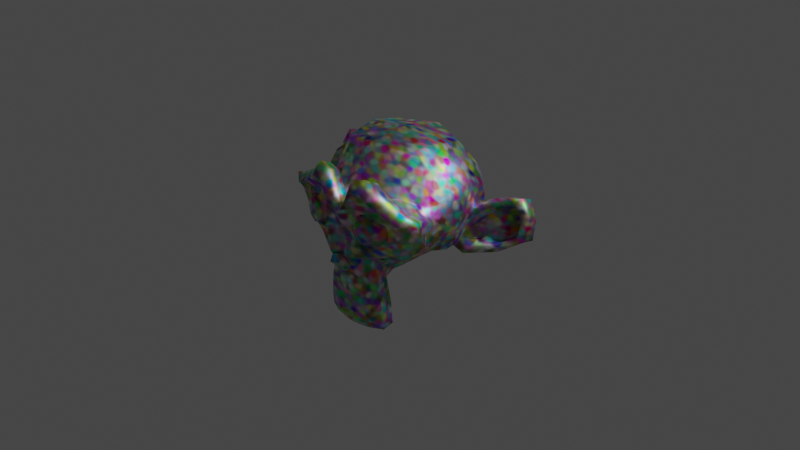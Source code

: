 # Source: pruebas.blend  (saved by Blender 3.6.13; exported with 4.5.12 LTS)
import bpy
from mathutils import Matrix  # noqa: F401  (used for matrix-valued properties, if any)

bpy.ops.wm.read_factory_settings(use_empty=True)
scene = bpy.context.scene
scene.name = 'Scene'

# ---- collections
col_collection = bpy.data.collections.new('Collection'); scene.collection.children.link(col_collection)

# ---- materials (node trees are filled in below, after node groups)
mat_material_001 = bpy.data.materials.new('Material.001')
mat_material_001.use_transparent_shadow = False

# ---- material node trees
mat_material_001.use_nodes = True; mat_material_001.node_tree.nodes.clear()
_N = mat_material_001.node_tree.nodes; _L = mat_material_001.node_tree.links
n0 = _N.new('ShaderNodeBsdfPrincipled'); n0.name = 'Principled BSDF'; n0.location = (10, 300)
n0.distribution = 'GGX'
n0.subsurface_method = 'RANDOM_WALK_SKIN'
n0.inputs[1].default_value = 1.0
n0.inputs[2].default_value = 0.5393
n0.inputs[3].default_value = 1.45
n0.inputs[27].default_value = (0.0, 0.0, 0.0, 1.0)
n0.inputs[28].default_value = 1.0
n1 = _N.new('ShaderNodeOutputMaterial'); n1.name = 'Material Output'; n1.location = (300, 300)
n2 = _N.new('ShaderNodeTexVoronoi'); n2.name = 'Voronoi Texture'; n2.location = (-292, 309)
n2.feature = 'SMOOTH_F1'
n2.inputs[2].default_value = 33.3
_L.new(n0.outputs[0], n1.inputs[0])
_L.new(n2.outputs[1], n0.inputs[0])
n1.is_active_output = True

# ---- world
world_world = bpy.data.worlds.new('World'); scene.world = world_world
world_world.use_nodes = True; world_world.node_tree.nodes.clear()
_N = world_world.node_tree.nodes; _L = world_world.node_tree.links
n0 = _N.new('ShaderNodeOutputWorld'); n0.name = 'World Output'; n0.location = (300, 300)
n1 = _N.new('ShaderNodeBackground'); n1.name = 'Background'; n1.location = (10, 300)
n1.inputs[0].default_value = (0.05088, 0.05088, 0.05088, 1.0)
_L.new(n1.outputs[0], n0.inputs[0])
n0.is_active_output = True
world_world.color = (0.05088, 0.05088, 0.05088)
world_world.use_sun_shadow = False
world_world.sun_shadow_jitter_overblur = 0.0

# ---- cameras
cam_camera = bpy.data.cameras.new('Camera')
cam_camera.clip_end = 100.0
cam_camera.ortho_scale = 7.314

# ---- lights
light_light = bpy.data.lights.new('Light', 'POINT')
light_light.transmission_factor = 0.0
light_light.energy = 1000.0
light_light.shadow_soft_size = 0.1
light_light.shadow_maximum_resolution = 0.006
light_light.use_absolute_resolution = True

# ---- meshes
me_suzanne = bpy.data.meshes.new('Suzanne')
me_suzanne.from_pydata([(0.4375, -0.7656, 0.1641), (-0.4375, -0.7656, 0.1641), (0.5, -0.6875, 0.09375), (-0.5, -0.6875, 0.09375), (0.5469, -0.5781, 0.05469), (-0.5469, -0.5781, 0.05469), (0.3516, -0.6172, -0.02344), (-0.3516, -0.6172, -0.02344), (0.3516, -0.7188, 0.03125), (-0.3516, -0.7188, 0.03125), (0.3516, -0.7812, 0.1328), (-0.3516, -0.7812, 0.1328), (0.2734, -0.7969, 0.1641), (-0.2734, -0.7969, 0.1641), (0.2031, -0.7422, 0.09375), (-0.2031, -0.7422, 0.09375), (0.1562, -0.6484, 0.05469), (-0.1562, -0.6484, 0.05469), (0.07812, -0.6562, 0.2422), (-0.07812, -0.6562, 0.2422), (0.1406, -0.7422, 0.2422), (-0.1406, -0.7422, 0.2422), (0.2422, -0.7969, 0.2422), (-0.2422, -0.7969, 0.2422), (0.2734, -0.7969, 0.3281), (-0.2734, -0.7969, 0.3281), (0.2031, -0.7422, 0.3906), (-0.2031, -0.7422, 0.3906), (0.1562, -0.6484, 0.4375), (-0.1562, -0.6484, 0.4375), (0.3516, -0.6172, 0.5156), (-0.3516, -0.6172, 0.5156), (0.3516, -0.7188, 0.4531), (-0.3516, -0.7188, 0.4531), (0.3516, -0.7812, 0.3594), (-0.3516, -0.7812, 0.3594), (0.4375, -0.7656, 0.3281), (-0.4375, -0.7656, 0.3281), (0.5, -0.6875, 0.3906), (-0.5, -0.6875, 0.3906), (0.5469, -0.5781, 0.4375), (-0.5469, -0.5781, 0.4375), (0.625, -0.5625, 0.2422), (-0.625, -0.5625, 0.2422), (0.5625, -0.6719, 0.2422), (-0.5625, -0.6719, 0.2422), (0.4688, -0.7578, 0.2422), (-0.4688, -0.7578, 0.2422), (0.4766, -0.7734, 0.2422), (-0.4766, -0.7734, 0.2422), (0.4453, -0.7812, 0.3359), (-0.4453, -0.7812, 0.3359), (0.3516, -0.8047, 0.375), (-0.3516, -0.8047, 0.375), (0.2656, -0.8203, 0.3359), (-0.2656, -0.8203, 0.3359), (0.2266, -0.8203, 0.2422), (-0.2266, -0.8203, 0.2422), (0.2656, -0.8203, 0.1562), (-0.2656, -0.8203, 0.1562), (0.3516, -0.8281, 0.2422), (-0.3516, -0.8281, 0.2422), (0.3516, -0.8047, 0.1172), (-0.3516, -0.8047, 0.1172), (0.4453, -0.7812, 0.1562), (-0.4453, -0.7812, 0.1562), (0.0, -0.7422, 0.4297), (0.0, -0.8203, 0.3516), (0.0, -0.7344, -0.6797), (0.0, -0.7812, -0.3203), (0.0, -0.7969, -0.1875), (0.0, -0.7188, -0.7734), (0.0, -0.6016, 0.4062), (0.0, -0.5703, 0.5703), (0.0, 0.5469, 0.8984), (0.0, 0.8516, 0.5625), (0.0, 0.8281, 0.07031), (0.0, 0.3516, -0.3828), (0.2031, -0.5625, -0.1875), (-0.2031, -0.5625, -0.1875), (0.3125, -0.5703, -0.4375), (-0.3125, -0.5703, -0.4375), (0.3516, -0.5703, -0.6953), (-0.3516, -0.5703, -0.6953), (0.3672, -0.5312, -0.8906), (-0.3672, -0.5312, -0.8906), (0.3281, -0.5234, -0.9453), (-0.3281, -0.5234, -0.9453), (0.1797, -0.5547, -0.9688), (-0.1797, -0.5547, -0.9688), (0.0, -0.5781, -0.9844), (0.4375, -0.5312, -0.1406), (-0.4375, -0.5312, -0.1406), (0.6328, -0.5391, -0.03906), (-0.6328, -0.5391, -0.03906), (0.8281, -0.4453, 0.1484), (-0.8281, -0.4453, 0.1484), (0.8594, -0.5938, 0.4297), (-0.8594, -0.5938, 0.4297), (0.7109, -0.625, 0.4844), (-0.7109, -0.625, 0.4844), (0.4922, -0.6875, 0.6016), (-0.4922, -0.6875, 0.6016), (0.3203, -0.7344, 0.7578), (-0.3203, -0.7344, 0.7578), (0.1562, -0.7578, 0.7188), (-0.1562, -0.7578, 0.7188), (0.0625, -0.75, 0.4922), (-0.0625, -0.75, 0.4922), (0.1641, -0.7734, 0.4141), (-0.1641, -0.7734, 0.4141), (0.125, -0.7656, 0.3047), (-0.125, -0.7656, 0.3047), (0.2031, -0.7422, 0.09375), (-0.2031, -0.7422, 0.09375), (0.375, -0.7031, 0.01562), (-0.375, -0.7031, 0.01562), (0.4922, -0.6719, 0.0625), (-0.4922, -0.6719, 0.0625), (0.625, -0.6484, 0.1875), (-0.625, -0.6484, 0.1875), (0.6406, -0.6484, 0.2969), (-0.6406, -0.6484, 0.2969), (0.6016, -0.6641, 0.375), (-0.6016, -0.6641, 0.375), (0.4297, -0.7188, 0.4375), (-0.4297, -0.7188, 0.4375), (0.25, -0.7578, 0.4688), (-0.25, -0.7578, 0.4688), (0.0, -0.7344, -0.7656), (0.1094, -0.7344, -0.7188), (-0.1094, -0.7344, -0.7188), (0.1172, -0.7109, -0.8359), (-0.1172, -0.7109, -0.8359), (0.0625, -0.6953, -0.8828), (-0.0625, -0.6953, -0.8828), (0.0, -0.6875, -0.8906), (0.0, -0.75, -0.1953), (0.0, -0.7422, -0.1406), (0.1016, -0.7422, -0.1484), (-0.1016, -0.7422, -0.1484), (0.125, -0.75, -0.2266), (-0.125, -0.75, -0.2266), (0.08594, -0.7422, -0.2891), (-0.08594, -0.7422, -0.2891), (0.3984, -0.6719, -0.04688), (-0.3984, -0.6719, -0.04688), (0.6172, -0.625, 0.05469), (-0.6172, -0.625, 0.05469), (0.7266, -0.6016, 0.2031), (-0.7266, -0.6016, 0.2031), (0.7422, -0.6562, 0.375), (-0.7422, -0.6562, 0.375), (0.6875, -0.7266, 0.4141), (-0.6875, -0.7266, 0.4141), (0.4375, -0.7969, 0.5469), (-0.4375, -0.7969, 0.5469), (0.3125, -0.8359, 0.6406), (-0.3125, -0.8359, 0.6406), (0.2031, -0.8516, 0.6172), (-0.2031, -0.8516, 0.6172), (0.1016, -0.8438, 0.4297), (-0.1016, -0.8438, 0.4297), (0.125, -0.8125, -0.1016), (-0.125, -0.8125, -0.1016), (0.2109, -0.7109, -0.4453), (-0.2109, -0.7109, -0.4453), (0.25, -0.6875, -0.7031), (-0.25, -0.6875, -0.7031), (0.2656, -0.6641, -0.8203), (-0.2656, -0.6641, -0.8203), (0.2344, -0.6328, -0.9141), (-0.2344, -0.6328, -0.9141), (0.1641, -0.6328, -0.9297), (-0.1641, -0.6328, -0.9297), (0.0, -0.6406, -0.9453), (0.0, -0.7266, 0.04688), (0.0, -0.7656, 0.2109), (0.3281, -0.7422, 0.4766), (-0.3281, -0.7422, 0.4766), (0.1641, -0.75, 0.1406), (-0.1641, -0.75, 0.1406), (0.1328, -0.7578, 0.2109), (-0.1328, -0.7578, 0.2109), (0.1172, -0.7344, -0.6875), (-0.1172, -0.7344, -0.6875), (0.07812, -0.75, -0.4453), (-0.07812, -0.75, -0.4453), (0.0, -0.75, -0.4453), (0.0, -0.7422, -0.3281), (0.09375, -0.7812, -0.2734), (-0.09375, -0.7812, -0.2734), (0.1328, -0.7969, -0.2266), (-0.1328, -0.7969, -0.2266), (0.1094, -0.7812, -0.1328), (-0.1094, -0.7812, -0.1328), (0.03906, -0.7812, -0.125), (-0.03906, -0.7812, -0.125), (0.0, -0.8281, -0.2031), (0.04688, -0.8125, -0.1484), (-0.04688, -0.8125, -0.1484), (0.09375, -0.8125, -0.1562), (-0.09375, -0.8125, -0.1562), (0.1094, -0.8281, -0.2266), (-0.1094, -0.8281, -0.2266), (0.07812, -0.8047, -0.25), (-0.07812, -0.8047, -0.25), (0.0, -0.8047, -0.2891), (0.2578, -0.5547, -0.3125), (-0.2578, -0.5547, -0.3125), (0.1641, -0.7109, -0.2422), (-0.1641, -0.7109, -0.2422), (0.1797, -0.7109, -0.3125), (-0.1797, -0.7109, -0.3125), (0.2344, -0.5547, -0.25), (-0.2344, -0.5547, -0.25), (0.0, -0.6875, -0.875), (0.04688, -0.6875, -0.8672), (-0.04688, -0.6875, -0.8672), (0.09375, -0.7109, -0.8203), (-0.09375, -0.7109, -0.8203), (0.09375, -0.7266, -0.7422), (-0.09375, -0.7266, -0.7422), (0.0, -0.6562, -0.7812), (0.09375, -0.6641, -0.75), (-0.09375, -0.6641, -0.75), (0.09375, -0.6406, -0.8125), (-0.09375, -0.6406, -0.8125), (0.04688, -0.6328, -0.8516), (-0.04688, -0.6328, -0.8516), (0.0, -0.6328, -0.8594), (0.1719, -0.7812, 0.2188), (-0.1719, -0.7812, 0.2188), (0.1875, -0.7734, 0.1562), (-0.1875, -0.7734, 0.1562), (0.3359, -0.7578, 0.4297), (-0.3359, -0.7578, 0.4297), (0.2734, -0.7734, 0.4219), (-0.2734, -0.7734, 0.4219), (0.4219, -0.7734, 0.3984), (-0.4219, -0.7734, 0.3984), (0.5625, -0.6953, 0.3516), (-0.5625, -0.6953, 0.3516), (0.5859, -0.6875, 0.2891), (-0.5859, -0.6875, 0.2891), (0.5781, -0.6797, 0.1953), (-0.5781, -0.6797, 0.1953), (0.4766, -0.7188, 0.1016), (-0.4766, -0.7188, 0.1016), (0.375, -0.7422, 0.0625), (-0.375, -0.7422, 0.0625), (0.2266, -0.7812, 0.1094), (-0.2266, -0.7812, 0.1094), (0.1797, -0.7812, 0.2969), (-0.1797, -0.7812, 0.2969), (0.2109, -0.7812, 0.375), (-0.2109, -0.7812, 0.375), (0.2344, -0.7578, 0.3594), (-0.2344, -0.7578, 0.3594), (0.1953, -0.7578, 0.2969), (-0.1953, -0.7578, 0.2969), (0.2422, -0.7578, 0.125), (-0.2422, -0.7578, 0.125), (0.375, -0.7266, 0.08594), (-0.375, -0.7266, 0.08594), (0.4609, -0.7031, 0.1172), (-0.4609, -0.7031, 0.1172), (0.5469, -0.6719, 0.2109), (-0.5469, -0.6719, 0.2109), (0.5547, -0.6719, 0.2812), (-0.5547, -0.6719, 0.2812), (0.5312, -0.6797, 0.3359), (-0.5312, -0.6797, 0.3359), (0.4141, -0.75, 0.3906), (-0.4141, -0.75, 0.3906), (0.2812, -0.7656, 0.3984), (-0.2812, -0.7656, 0.3984), (0.3359, -0.75, 0.4062), (-0.3359, -0.75, 0.4062), (0.2031, -0.75, 0.1719), (-0.2031, -0.75, 0.1719), (0.1953, -0.75, 0.2266), (-0.1953, -0.75, 0.2266), (0.1094, -0.6094, 0.4609), (-0.1094, -0.6094, 0.4609), (0.1953, -0.6172, 0.6641), (-0.1953, -0.6172, 0.6641), (0.3359, -0.5938, 0.6875), (-0.3359, -0.5938, 0.6875), (0.4844, -0.5547, 0.5547), (-0.4844, -0.5547, 0.5547), (0.6797, -0.4922, 0.4531), (-0.6797, -0.4922, 0.4531), (0.7969, -0.4609, 0.4062), (-0.7969, -0.4609, 0.4062), (0.7734, -0.375, 0.1641), (-0.7734, -0.375, 0.1641), (0.6016, -0.4141, 0.0), (-0.6016, -0.4141, 0.0), (0.4375, -0.4688, -0.09375), (-0.4375, -0.4688, -0.09375), (0.0, -0.2891, 0.8984), (0.0, 0.07812, 0.9844), (0.0, 0.6719, -0.1953), (0.0, -0.1875, -0.4609), (0.0, -0.4609, -0.9766), (0.0, -0.3438, -0.8047), (0.0, -0.3203, -0.5703), (0.0, -0.2812, -0.4844), (0.8516, -0.05469, 0.2344), (-0.8516, -0.05469, 0.2344), (0.8594, 0.04688, 0.3203), (-0.8594, 0.04688, 0.3203), (0.7734, 0.4375, 0.2656), (-0.7734, 0.4375, 0.2656), (0.4609, 0.7031, 0.4375), (-0.4609, 0.7031, 0.4375), (0.7344, -0.07031, -0.04688), (-0.7344, -0.07031, -0.04688), (0.5938, 0.1641, -0.125), (-0.5938, 0.1641, -0.125), (0.6406, 0.4297, -0.007812), (-0.6406, 0.4297, -0.007812), (0.3359, 0.6641, 0.05469), (-0.3359, 0.6641, 0.05469), (0.2344, -0.4062, -0.3516), (-0.2344, -0.4062, -0.3516), (0.1797, -0.2578, -0.4141), (-0.1797, -0.2578, -0.4141), (0.2891, -0.3828, -0.7109), (-0.2891, -0.3828, -0.7109), (0.25, -0.3906, -0.5), (-0.25, -0.3906, -0.5), (0.3281, -0.3984, -0.9141), (-0.3281, -0.3984, -0.9141), (0.1406, -0.3672, -0.7578), (-0.1406, -0.3672, -0.7578), (0.125, -0.3594, -0.5391), (-0.125, -0.3594, -0.5391), (0.1641, -0.4375, -0.9453), (-0.1641, -0.4375, -0.9453), (0.2188, -0.4297, -0.2812), (-0.2188, -0.4297, -0.2812), (0.2109, -0.4688, -0.2266), (-0.2109, -0.4688, -0.2266), (0.2031, -0.5, -0.1719), (-0.2031, -0.5, -0.1719), (0.2109, -0.1641, -0.3906), (-0.2109, -0.1641, -0.3906), (0.2969, 0.2656, -0.3125), (-0.2969, 0.2656, -0.3125), (0.3438, 0.5391, -0.1484), (-0.3438, 0.5391, -0.1484), (0.4531, 0.3828, 0.8672), (-0.4531, 0.3828, 0.8672), (0.4531, 0.07031, 0.9297), (-0.4531, 0.07031, 0.9297), (0.4531, -0.2344, 0.8516), (-0.4531, -0.2344, 0.8516), (0.4609, -0.4297, 0.5234), (-0.4609, -0.4297, 0.5234), (0.7266, -0.3359, 0.4062), (-0.7266, -0.3359, 0.4062), (0.6328, -0.2812, 0.4531), (-0.6328, -0.2812, 0.4531), (0.6406, -0.05469, 0.7031), (-0.6406, -0.05469, 0.7031), (0.7969, -0.125, 0.5625), (-0.7969, -0.125, 0.5625), (0.7969, 0.1172, 0.6172), (-0.7969, 0.1172, 0.6172), (0.6406, 0.1953, 0.75), (-0.6406, 0.1953, 0.75), (0.6406, 0.4453, 0.6797), (-0.6406, 0.4453, 0.6797), (0.7969, 0.3594, 0.5391), (-0.7969, 0.3594, 0.5391), (0.6172, 0.5859, 0.3281), (-0.6172, 0.5859, 0.3281), (0.4844, 0.5469, 0.02344), (-0.4844, 0.5469, 0.02344), (0.8203, 0.2031, 0.3281), (-0.8203, 0.2031, 0.3281), (0.4062, -0.1484, -0.1719), (-0.4062, -0.1484, -0.1719), (0.4297, 0.2109, -0.1953), (-0.4297, 0.2109, -0.1953), (0.8906, 0.2344, 0.4062), (-0.8906, 0.2344, 0.4062), (0.7734, 0.125, -0.1406), (-0.7734, 0.125, -0.1406), (1.039, 0.3281, -0.1016), (-1.039, 0.3281, -0.1016), (1.281, 0.4297, 0.05469), (-1.281, 0.4297, 0.05469), (1.352, 0.4219, 0.3203), (-1.352, 0.4219, 0.3203), (1.234, 0.4219, 0.5078), (-1.234, 0.4219, 0.5078), (1.023, 0.3125, 0.4766), (-1.023, 0.3125, 0.4766), (1.016, 0.2891, 0.4141), (-1.016, 0.2891, 0.4141), (1.188, 0.3906, 0.4375), (-1.188, 0.3906, 0.4375), (1.266, 0.4062, 0.2891), (-1.266, 0.4062, 0.2891), (1.211, 0.4062, 0.07812), (-1.211, 0.4062, 0.07812), (1.031, 0.3047, -0.03906), (-1.031, 0.3047, -0.03906), (0.8281, 0.1328, -0.07031), (-0.8281, 0.1328, -0.07031), (0.9219, 0.2188, 0.3594), (-0.9219, 0.2188, 0.3594), (0.9453, 0.2891, 0.3047), (-0.9453, 0.2891, 0.3047), (0.8828, 0.2109, -0.02344), (-0.8828, 0.2109, -0.02344), (1.039, 0.3672, 0.0), (-1.039, 0.3672, 0.0), (1.188, 0.4453, 0.09375), (-1.188, 0.4453, 0.09375), (1.234, 0.4453, 0.25), (-1.234, 0.4453, 0.25), (1.172, 0.4375, 0.3594), (-1.172, 0.4375, 0.3594), (1.023, 0.3594, 0.3438), (-1.023, 0.3594, 0.3438), (0.8438, 0.2109, 0.2891), (-0.8438, 0.2109, 0.2891), (0.8359, 0.2734, 0.1719), (-0.8359, 0.2734, 0.1719), (0.7578, 0.2734, 0.09375), (-0.7578, 0.2734, 0.09375), (0.8203, 0.2734, 0.08594), (-0.8203, 0.2734, 0.08594), (0.8438, 0.2734, 0.01562), (-0.8438, 0.2734, 0.01562), (0.8125, 0.2734, -0.01562), (-0.8125, 0.2734, -0.01562), (0.7266, 0.07031, 0.0), (-0.7266, 0.07031, 0.0), (0.7188, 0.1719, -0.02344), (-0.7188, 0.1719, -0.02344), (0.7188, 0.1875, 0.03906), (-0.7188, 0.1875, 0.03906), (0.7969, 0.2109, 0.2031), (-0.7969, 0.2109, 0.2031), (0.8906, 0.2656, 0.2422), (-0.8906, 0.2656, 0.2422), (0.8906, 0.3203, 0.2344), (-0.8906, 0.3203, 0.2344), (0.8125, 0.3203, -0.01562), (-0.8125, 0.3203, -0.01562), (0.8516, 0.3203, 0.01562), (-0.8516, 0.3203, 0.01562), (0.8281, 0.3203, 0.07812), (-0.8281, 0.3203, 0.07812), (0.7656, 0.3203, 0.09375), (-0.7656, 0.3203, 0.09375), (0.8438, 0.3203, 0.1719), (-0.8438, 0.3203, 0.1719), (1.039, 0.4141, 0.3281), (-1.039, 0.4141, 0.3281), (1.188, 0.4844, 0.3438), (-1.188, 0.4844, 0.3438), (1.258, 0.4922, 0.2422), (-1.258, 0.4922, 0.2422), (1.211, 0.4844, 0.08594), (-1.211, 0.4844, 0.08594), (1.047, 0.4219, 0.0), (-1.047, 0.4219, 0.0), (0.8828, 0.2656, -0.01562), (-0.8828, 0.2656, -0.01562), (0.9531, 0.3438, 0.2891), (-0.9531, 0.3438, 0.2891), (0.8906, 0.3281, 0.1094), (-0.8906, 0.3281, 0.1094), (0.9375, 0.3359, 0.0625), (-0.9375, 0.3359, 0.0625), (1.0, 0.3672, 0.125), (-1.0, 0.3672, 0.125), (0.9609, 0.3516, 0.1719), (-0.9609, 0.3516, 0.1719), (1.016, 0.375, 0.2344), (-1.016, 0.375, 0.2344), (1.055, 0.3828, 0.1875), (-1.055, 0.3828, 0.1875), (1.109, 0.3906, 0.2109), (-1.109, 0.3906, 0.2109), (1.086, 0.3906, 0.2734), (-1.086, 0.3906, 0.2734), (1.023, 0.4844, 0.4375), (-1.023, 0.4844, 0.4375), (1.25, 0.5469, 0.4688), (-1.25, 0.5469, 0.4688), (1.367, 0.5, 0.2969), (-1.367, 0.5, 0.2969), (1.312, 0.5312, 0.05469), (-1.312, 0.5312, 0.05469), (1.039, 0.4922, -0.08594), (-1.039, 0.4922, -0.08594), (0.7891, 0.3281, -0.125), (-0.7891, 0.3281, -0.125), (0.8594, 0.3828, 0.3828), (-0.8594, 0.3828, 0.3828)], [], [(46, 0, 2, 44), (3, 1, 47, 45), (44, 2, 4, 42), (5, 3, 45, 43), (2, 8, 6, 4), (7, 9, 3, 5), (0, 10, 8, 2), (9, 11, 1, 3), (10, 12, 14, 8), (15, 13, 11, 9), (8, 14, 16, 6), (17, 15, 9, 7), (14, 20, 18, 16), (19, 21, 15, 17), (12, 22, 20, 14), (21, 23, 13, 15), (22, 24, 26, 20), (27, 25, 23, 21), (20, 26, 28, 18), (29, 27, 21, 19), (26, 32, 30, 28), (31, 33, 27, 29), (24, 34, 32, 26), (33, 35, 25, 27), (34, 36, 38, 32), (39, 37, 35, 33), (32, 38, 40, 30), (41, 39, 33, 31), (38, 44, 42, 40), (43, 45, 39, 41), (36, 46, 44, 38), (45, 47, 37, 39), (46, 36, 50, 48), (51, 37, 47, 49), (36, 34, 52, 50), (53, 35, 37, 51), (34, 24, 54, 52), (55, 25, 35, 53), (24, 22, 56, 54), (57, 23, 25, 55), (22, 12, 58, 56), (59, 13, 23, 57), (12, 10, 62, 58), (63, 11, 13, 59), (10, 0, 64, 62), (65, 1, 11, 63), (0, 46, 48, 64), (49, 47, 1, 65), (60, 64, 48), (49, 65, 61), (62, 64, 60), (61, 65, 63), (60, 58, 62), (63, 59, 61), (60, 56, 58), (59, 57, 61), (60, 54, 56), (57, 55, 61), (60, 52, 54), (55, 53, 61), (60, 50, 52), (53, 51, 61), (60, 48, 50), (51, 49, 61), (88, 173, 175, 90), (175, 174, 89, 90), (86, 171, 173, 88), (174, 172, 87, 89), (84, 169, 171, 86), (172, 170, 85, 87), (82, 167, 169, 84), (170, 168, 83, 85), (80, 165, 167, 82), (168, 166, 81, 83), (78, 91, 145, 163), (146, 92, 79, 164), (91, 93, 147, 145), (148, 94, 92, 146), (93, 95, 149, 147), (150, 96, 94, 148), (95, 97, 151, 149), (152, 98, 96, 150), (97, 99, 153, 151), (154, 100, 98, 152), (99, 101, 155, 153), (156, 102, 100, 154), (101, 103, 157, 155), (158, 104, 102, 156), (103, 105, 159, 157), (160, 106, 104, 158), (105, 107, 161, 159), (162, 108, 106, 160), (107, 66, 67, 161), (67, 66, 108, 162), (109, 127, 159, 161), (160, 128, 110, 162), (127, 178, 157, 159), (158, 179, 128, 160), (125, 155, 157, 178), (158, 156, 126, 179), (123, 153, 155, 125), (156, 154, 124, 126), (121, 151, 153, 123), (154, 152, 122, 124), (119, 149, 151, 121), (152, 150, 120, 122), (117, 147, 149, 119), (150, 148, 118, 120), (115, 145, 147, 117), (148, 146, 116, 118), (113, 163, 145, 115), (146, 164, 114, 116), (113, 180, 176, 163), (176, 181, 114, 164), (109, 161, 67, 111), (67, 162, 110, 112), (111, 67, 177, 182), (177, 67, 112, 183), (176, 180, 182, 177), (183, 181, 176, 177), (134, 136, 175, 173), (175, 136, 135, 174), (132, 134, 173, 171), (174, 135, 133, 172), (130, 132, 171, 169), (172, 133, 131, 170), (165, 186, 184, 167), (185, 187, 166, 168), (130, 169, 167, 184), (168, 170, 131, 185), (143, 189, 188, 186), (188, 189, 144, 187), (184, 186, 188, 68), (188, 187, 185, 68), (129, 130, 184, 68), (185, 131, 129, 68), (141, 192, 190, 143), (191, 193, 142, 144), (139, 194, 192, 141), (193, 195, 140, 142), (138, 196, 194, 139), (195, 197, 138, 140), (137, 70, 196, 138), (197, 70, 137, 138), (189, 143, 190, 69), (191, 144, 189, 69), (69, 190, 205, 207), (206, 191, 69, 207), (70, 198, 199, 196), (200, 198, 70, 197), (196, 199, 201, 194), (202, 200, 197, 195), (194, 201, 203, 192), (204, 202, 195, 193), (192, 203, 205, 190), (206, 204, 193, 191), (198, 203, 201, 199), (202, 204, 198, 200), (198, 207, 205, 203), (206, 207, 198, 204), (138, 139, 163, 176), (164, 140, 138, 176), (139, 141, 210, 163), (211, 142, 140, 164), (141, 143, 212, 210), (213, 144, 142, 211), (143, 186, 165, 212), (166, 187, 144, 213), (80, 208, 212, 165), (213, 209, 81, 166), (208, 214, 210, 212), (211, 215, 209, 213), (78, 163, 210, 214), (211, 164, 79, 215), (130, 129, 71, 221), (71, 129, 131, 222), (132, 130, 221, 219), (222, 131, 133, 220), (134, 132, 219, 217), (220, 133, 135, 218), (136, 134, 217, 216), (218, 135, 136, 216), (216, 217, 228, 230), (229, 218, 216, 230), (217, 219, 226, 228), (227, 220, 218, 229), (219, 221, 224, 226), (225, 222, 220, 227), (221, 71, 223, 224), (223, 71, 222, 225), (223, 230, 228, 224), (229, 230, 223, 225), (224, 228, 226), (227, 229, 225), (182, 180, 233, 231), (234, 181, 183, 232), (111, 182, 231, 253), (232, 183, 112, 254), (109, 111, 253, 255), (254, 112, 110, 256), (180, 113, 251, 233), (252, 114, 181, 234), (113, 115, 249, 251), (250, 116, 114, 252), (115, 117, 247, 249), (248, 118, 116, 250), (117, 119, 245, 247), (246, 120, 118, 248), (119, 121, 243, 245), (244, 122, 120, 246), (121, 123, 241, 243), (242, 124, 122, 244), (123, 125, 239, 241), (240, 126, 124, 242), (125, 178, 235, 239), (236, 179, 126, 240), (178, 127, 237, 235), (238, 128, 179, 236), (127, 109, 255, 237), (256, 110, 128, 238), (237, 255, 257, 275), (258, 256, 238, 276), (235, 237, 275, 277), (276, 238, 236, 278), (239, 235, 277, 273), (278, 236, 240, 274), (241, 239, 273, 271), (274, 240, 242, 272), (243, 241, 271, 269), (272, 242, 244, 270), (245, 243, 269, 267), (270, 244, 246, 268), (247, 245, 267, 265), (268, 246, 248, 266), (249, 247, 265, 263), (266, 248, 250, 264), (251, 249, 263, 261), (264, 250, 252, 262), (233, 251, 261, 279), (262, 252, 234, 280), (255, 253, 259, 257), (260, 254, 256, 258), (253, 231, 281, 259), (282, 232, 254, 260), (231, 233, 279, 281), (280, 234, 232, 282), (66, 107, 283, 72), (284, 108, 66, 72), (107, 105, 285, 283), (286, 106, 108, 284), (105, 103, 287, 285), (288, 104, 106, 286), (103, 101, 289, 287), (290, 102, 104, 288), (101, 99, 291, 289), (292, 100, 102, 290), (99, 97, 293, 291), (294, 98, 100, 292), (97, 95, 295, 293), (296, 96, 98, 294), (95, 93, 297, 295), (298, 94, 96, 296), (93, 91, 299, 297), (300, 92, 94, 298), (307, 308, 327, 337), (328, 308, 307, 338), (306, 307, 337, 335), (338, 307, 306, 336), (305, 306, 335, 339), (336, 306, 305, 340), (88, 90, 305, 339), (305, 90, 89, 340), (86, 88, 339, 333), (340, 89, 87, 334), (84, 86, 333, 329), (334, 87, 85, 330), (82, 84, 329, 331), (330, 85, 83, 332), (329, 335, 337, 331), (338, 336, 330, 332), (329, 333, 339, 335), (340, 334, 330, 336), (325, 331, 337, 327), (338, 332, 326, 328), (80, 82, 331, 325), (332, 83, 81, 326), (208, 341, 343, 214), (344, 342, 209, 215), (80, 325, 341, 208), (342, 326, 81, 209), (78, 214, 343, 345), (344, 215, 79, 346), (78, 345, 299, 91), (300, 346, 79, 92), (76, 323, 351, 303), (352, 324, 76, 303), (303, 351, 349, 77), (350, 352, 303, 77), (77, 349, 347, 304), (348, 350, 77, 304), (304, 347, 327, 308), (328, 348, 304, 308), (325, 327, 347, 341), (348, 328, 326, 342), (295, 297, 317, 309), (318, 298, 296, 310), (75, 315, 323, 76), (324, 316, 75, 76), (301, 357, 355, 302), (356, 358, 301, 302), (302, 355, 353, 74), (354, 356, 302, 74), (74, 353, 315, 75), (316, 354, 74, 75), (291, 293, 361, 363), (362, 294, 292, 364), (363, 361, 367, 365), (368, 362, 364, 366), (365, 367, 369, 371), (370, 368, 366, 372), (371, 369, 375, 373), (376, 370, 372, 374), (313, 377, 373, 375), (374, 378, 314, 376), (315, 353, 373, 377), (374, 354, 316, 378), (353, 355, 371, 373), (372, 356, 354, 374), (355, 357, 365, 371), (366, 358, 356, 372), (357, 359, 363, 365), (364, 360, 358, 366), (289, 291, 363, 359), (364, 292, 290, 360), (73, 359, 357, 301), (358, 360, 73, 301), (283, 285, 287, 289), (288, 286, 284, 290), (283, 289, 359, 73), (360, 290, 284, 73), (72, 283, 73), (73, 284, 72), (293, 295, 309, 361), (310, 296, 294, 362), (309, 311, 367, 361), (368, 312, 310, 362), (311, 381, 369, 367), (370, 382, 312, 368), (313, 375, 369, 381), (370, 376, 314, 382), (347, 349, 385, 383), (386, 350, 348, 384), (317, 383, 385, 319), (386, 384, 318, 320), (297, 299, 383, 317), (384, 300, 298, 318), (299, 343, 341, 383), (342, 344, 300, 384), (341, 347, 383), (384, 348, 342), (299, 345, 343), (344, 346, 300), (313, 321, 379, 377), (380, 322, 314, 378), (315, 377, 379, 323), (380, 378, 316, 324), (319, 385, 379, 321), (380, 386, 320, 322), (349, 351, 379, 385), (380, 352, 350, 386), (323, 379, 351), (352, 380, 324), (399, 387, 413, 401), (414, 388, 400, 402), (399, 401, 403, 397), (404, 402, 400, 398), (397, 403, 405, 395), (406, 404, 398, 396), (395, 405, 407, 393), (408, 406, 396, 394), (393, 407, 409, 391), (410, 408, 394, 392), (391, 409, 411, 389), (412, 410, 392, 390), (409, 419, 417, 411), (418, 420, 410, 412), (407, 421, 419, 409), (420, 422, 408, 410), (405, 423, 421, 407), (422, 424, 406, 408), (403, 425, 423, 405), (424, 426, 404, 406), (401, 427, 425, 403), (426, 428, 402, 404), (401, 413, 415, 427), (416, 414, 402, 428), (317, 319, 443, 441), (444, 320, 318, 442), (319, 389, 411, 443), (412, 390, 320, 444), (309, 317, 441, 311), (442, 318, 310, 312), (381, 429, 413, 387), (414, 430, 382, 388), (411, 417, 439, 443), (440, 418, 412, 444), (437, 445, 443, 439), (444, 446, 438, 440), (433, 445, 437, 435), (438, 446, 434, 436), (431, 447, 445, 433), (446, 448, 432, 434), (429, 447, 431, 449), (432, 448, 430, 450), (413, 429, 449, 415), (450, 430, 414, 416), (311, 447, 429, 381), (430, 448, 312, 382), (311, 441, 445, 447), (446, 442, 312, 448), (441, 443, 445), (446, 444, 442), (415, 449, 451, 475), (452, 450, 416, 476), (449, 431, 461, 451), (462, 432, 450, 452), (431, 433, 459, 461), (460, 434, 432, 462), (433, 435, 457, 459), (458, 436, 434, 460), (435, 437, 455, 457), (456, 438, 436, 458), (437, 439, 453, 455), (454, 440, 438, 456), (439, 417, 473, 453), (474, 418, 440, 454), (427, 415, 475, 463), (476, 416, 428, 464), (425, 427, 463, 465), (464, 428, 426, 466), (423, 425, 465, 467), (466, 426, 424, 468), (421, 423, 467, 469), (468, 424, 422, 470), (419, 421, 469, 471), (470, 422, 420, 472), (417, 419, 471, 473), (472, 420, 418, 474), (457, 455, 479, 477), (480, 456, 458, 478), (477, 479, 481, 483), (482, 480, 478, 484), (483, 481, 487, 485), (488, 482, 484, 486), (485, 487, 489, 491), (490, 488, 486, 492), (463, 475, 485, 491), (486, 476, 464, 492), (451, 483, 485, 475), (486, 484, 452, 476), (451, 461, 477, 483), (478, 462, 452, 484), (457, 477, 461, 459), (462, 478, 458, 460), (453, 473, 479, 455), (480, 474, 454, 456), (471, 481, 479, 473), (480, 482, 472, 474), (469, 487, 481, 471), (482, 488, 470, 472), (467, 489, 487, 469), (488, 490, 468, 470), (465, 491, 489, 467), (490, 492, 466, 468), (463, 491, 465), (466, 492, 464), (391, 389, 503, 501), (504, 390, 392, 502), (393, 391, 501, 499), (502, 392, 394, 500), (395, 393, 499, 497), (500, 394, 396, 498), (397, 395, 497, 495), (498, 396, 398, 496), (399, 397, 495, 493), (496, 398, 400, 494), (387, 399, 493, 505), (494, 400, 388, 506), (493, 501, 503, 505), (504, 502, 494, 506), (493, 495, 499, 501), (500, 496, 494, 502), (495, 497, 499), (500, 498, 496), (313, 381, 387, 505), (388, 382, 314, 506), (313, 505, 503, 321), (504, 506, 314, 322), (319, 321, 503, 389), (504, 322, 320, 390)])
me_suzanne.polygons.foreach_set('use_smooth', [True] * 500)
_uv = me_suzanne.uv_layers.new(name='UVMap')
_uv.uv.foreach_set('vector', [0.891, 0.5901, 0.8706, 0.5896, 0.8601, 0.5601, 0.9046, 0.5594, 0.8562, 0.8505, 0.8681, 0.8215, 0.8884, 0.822, 0.9006, 0.8532, 0.9046, 0.5594, 0.8601, 0.5601, 0.853, 0.5216, 0.9202, 0.5245, 0.8475, 0.8887, 0.8562, 0.8505, 0.9006, 0.8532, 0.9147, 0.8887, 0.8601, 0.5601, 0.8289, 0.5908, 0.7985, 0.5695, 0.853, 0.5216, 0.7951, 0.8384, 0.8264, 0.8185, 0.8562, 0.8505, 0.8475, 0.8887, 0.8706, 0.5896, 0.8544, 0.6048, 0.8289, 0.5908, 0.8601, 0.5601, 0.8264, 0.8185, 0.8525, 0.8057, 0.8681, 0.8215, 0.8562, 0.8505, 0.8544, 0.6048, 0.8541, 0.6255, 0.8282, 0.6334, 0.8289, 0.5908, 0.8276, 0.776, 0.8532, 0.785, 0.8525, 0.8057, 0.8264, 0.8185, 0.8289, 0.5908, 0.8282, 0.6334, 0.791, 0.6454, 0.7985, 0.5695, 0.791, 0.7622, 0.8276, 0.776, 0.8264, 0.8185, 0.7951, 0.8384, 0.8282, 0.6334, 0.8552, 0.6685, 0.8424, 0.7025, 0.791, 0.6454, 0.8448, 0.7075, 0.8561, 0.742, 0.8276, 0.776, 0.791, 0.7622, 0.8541, 0.6255, 0.8675, 0.6423, 0.8552, 0.6685, 0.8282, 0.6334, 0.8561, 0.742, 0.8673, 0.7688, 0.8532, 0.785, 0.8276, 0.776, 0.8675, 0.6423, 0.8905, 0.6419, 0.9004, 0.667, 0.8552, 0.6685, 0.9012, 0.7456, 0.8902, 0.7702, 0.8673, 0.7688, 0.8561, 0.742, 0.8552, 0.6685, 0.9004, 0.667, 0.9189, 0.6997, 0.8424, 0.7025, 0.9212, 0.7137, 0.9012, 0.7456, 0.8561, 0.742, 0.8448, 0.7075, 0.9004, 0.667, 0.9319, 0.6368, 0.9684, 0.6453, 0.9189, 0.6997, 0.9682, 0.7702, 0.9314, 0.7771, 0.9012, 0.7456, 0.9212, 0.7137, 0.8905, 0.6419, 0.9059, 0.6279, 0.9319, 0.6368, 0.9004, 0.667, 0.9314, 0.7771, 0.905, 0.7849, 0.8902, 0.7702, 0.9012, 0.7456, 0.9059, 0.6279, 0.9062, 0.6057, 0.9337, 0.593, 0.9319, 0.6368, 0.9312, 0.8209, 0.9044, 0.807, 0.905, 0.7849, 0.9314, 0.7771, 0.9319, 0.6368, 0.9337, 0.593, 0.9684, 0.5738, 0.9684, 0.6453, 0.965, 0.8417, 0.9312, 0.8209, 0.9314, 0.7771, 0.9682, 0.7702, 0.9337, 0.593, 0.9046, 0.5594, 0.9202, 0.5245, 0.9684, 0.5738, 0.9147, 0.8887, 0.9006, 0.8532, 0.9312, 0.8209, 0.965, 0.8417, 0.9062, 0.6057, 0.891, 0.5901, 0.9046, 0.5594, 0.9337, 0.593, 0.9006, 0.8532, 0.8884, 0.822, 0.9044, 0.807, 0.9312, 0.8209, 0.891, 0.5901, 0.9062, 0.6057, 0.9024, 0.6079, 0.8896, 0.5933, 0.9006, 0.8047, 0.9044, 0.807, 0.8884, 0.822, 0.8872, 0.8187, 0.9062, 0.6057, 0.9059, 0.6279, 0.8998, 0.6263, 0.9024, 0.6079, 0.8988, 0.7862, 0.905, 0.7849, 0.9044, 0.807, 0.9006, 0.8047, 0.9059, 0.6279, 0.8905, 0.6419, 0.8878, 0.6365, 0.8998, 0.6263, 0.8874, 0.7754, 0.8902, 0.7702, 0.905, 0.7849, 0.8988, 0.7862, 0.8905, 0.6419, 0.8675, 0.6423, 0.8709, 0.6352, 0.8878, 0.6365, 0.8704, 0.776, 0.8673, 0.7688, 0.8902, 0.7702, 0.8874, 0.7754, 0.8675, 0.6423, 0.8541, 0.6255, 0.8599, 0.6239, 0.8709, 0.6352, 0.8589, 0.7868, 0.8532, 0.785, 0.8673, 0.7688, 0.8704, 0.776, 0.8541, 0.6255, 0.8544, 0.6048, 0.8597, 0.6082, 0.8599, 0.6239, 0.8579, 0.8025, 0.8525, 0.8057, 0.8532, 0.785, 0.8589, 0.7868, 0.8544, 0.6048, 0.8706, 0.5896, 0.8717, 0.594, 0.8597, 0.6082, 0.8693, 0.8172, 0.8681, 0.8215, 0.8525, 0.8057, 0.8579, 0.8025, 0.8706, 0.5896, 0.891, 0.5901, 0.8896, 0.5933, 0.8717, 0.594, 0.8872, 0.8187, 0.8884, 0.822, 0.8681, 0.8215, 0.8693, 0.8172, 0.8794, 0.6165, 0.8717, 0.594, 0.8896, 0.5933, 0.8872, 0.8187, 0.8693, 0.8172, 0.878, 0.7951, 0.8597, 0.6082, 0.8717, 0.594, 0.8794, 0.6165, 0.878, 0.7951, 0.8693, 0.8172, 0.8579, 0.8025, 0.8794, 0.6165, 0.8599, 0.6239, 0.8597, 0.6082, 0.8579, 0.8025, 0.8589, 0.7868, 0.878, 0.7951, 0.8794, 0.6165, 0.8709, 0.6352, 0.8599, 0.6239, 0.8589, 0.7868, 0.8704, 0.776, 0.878, 0.7951, 0.8794, 0.6165, 0.8878, 0.6365, 0.8709, 0.6352, 0.8704, 0.776, 0.8874, 0.7754, 0.878, 0.7951, 0.8794, 0.6165, 0.8998, 0.6263, 0.8878, 0.6365, 0.8874, 0.7754, 0.8988, 0.7862, 0.878, 0.7951, 0.8794, 0.6165, 0.9024, 0.6079, 0.8998, 0.6263, 0.8988, 0.7862, 0.9006, 0.8047, 0.878, 0.7951, 0.8794, 0.6165, 0.8896, 0.5933, 0.9024, 0.6079, 0.9006, 0.8047, 0.8872, 0.8187, 0.878, 0.7951, 0.5403, 0.05381, 0.5364, 0.06207, 0.5189, 0.05968, 0.5189, 0.05029, 0.5189, 0.05968, 0.5015, 0.06204, 0.4976, 0.05377, 0.5189, 0.05029, 0.5519, 0.05834, 0.5428, 0.06409, 0.5364, 0.06207, 0.5403, 0.05381, 0.5015, 0.06204, 0.4951, 0.06405, 0.486, 0.05827, 0.4976, 0.05377, 0.5551, 0.0619, 0.5463, 0.07267, 0.5428, 0.06409, 0.5519, 0.05834, 0.4951, 0.06405, 0.4916, 0.07262, 0.4828, 0.06183, 0.486, 0.05827, 0.5638, 0.07659, 0.5483, 0.08489, 0.5463, 0.07267, 0.5551, 0.0619, 0.4916, 0.07262, 0.4895, 0.08486, 0.474, 0.07651, 0.4828, 0.06183, 0.5831, 0.1085, 0.5556, 0.1217, 0.5483, 0.08489, 0.5638, 0.07659, 0.4895, 0.08486, 0.4822, 0.1218, 0.4545, 0.1085, 0.474, 0.07651, 0.6055, 0.1651, 0.6474, 0.2005, 0.6215, 0.2278, 0.5531, 0.2096, 0.4165, 0.2295, 0.3897, 0.2019, 0.432, 0.1656, 0.4853, 0.2101, 0.6474, 0.2005, 0.6764, 0.2332, 0.6648, 0.2532, 0.6215, 0.2278, 0.3727, 0.2564, 0.3603, 0.2359, 0.3897, 0.2019, 0.4165, 0.2295, 0.6764, 0.2332, 0.7153, 0.2654, 0.6839, 0.28, 0.6648, 0.2532, 0.3537, 0.2846, 0.3205, 0.2703, 0.3603, 0.2359, 0.3727, 0.2564, 0.7153, 0.2654, 0.7073, 0.3101, 0.6875, 0.3115, 0.6839, 0.28, 0.3512, 0.3174, 0.3307, 0.3169, 0.3205, 0.2703, 0.3537, 0.2846, 0.7073, 0.3101, 0.6974, 0.3327, 0.6768, 0.3239, 0.6875, 0.3115, 0.3627, 0.3297, 0.342, 0.3397, 0.3307, 0.3169, 0.3512, 0.3174, 0.6974, 0.3327, 0.6628, 0.3725, 0.6391, 0.3573, 0.6768, 0.3239, 0.4028, 0.3621, 0.3793, 0.3787, 0.342, 0.3397, 0.3627, 0.3297, 0.6628, 0.3725, 0.6268, 0.3958, 0.6183, 0.3752, 0.6391, 0.3573, 0.4246, 0.3793, 0.4169, 0.4006, 0.3793, 0.3787, 0.4028, 0.3621, 0.6268, 0.3958, 0.6048, 0.3978, 0.6008, 0.3779, 0.6183, 0.3752, 0.4424, 0.3812, 0.4393, 0.4015, 0.4169, 0.4006, 0.4246, 0.3793, 0.6048, 0.3978, 0.5531, 0.3905, 0.5597, 0.357, 0.6008, 0.3779, 0.4829, 0.3585, 0.4909, 0.3919, 0.4393, 0.4015, 0.4424, 0.3812, 0.5531, 0.3905, 0.5219, 0.386, 0.5211, 0.3439, 0.5597, 0.357, 0.5211, 0.3439, 0.5219, 0.386, 0.4909, 0.3919, 0.4829, 0.3585, 0.5773, 0.3402, 0.5998, 0.3448, 0.6008, 0.3779, 0.5597, 0.357, 0.4424, 0.3812, 0.442, 0.3478, 0.4646, 0.3422, 0.4829, 0.3585, 0.5998, 0.3448, 0.6155, 0.342, 0.6183, 0.3752, 0.6008, 0.3779, 0.4246, 0.3793, 0.426, 0.3456, 0.442, 0.3478, 0.4424, 0.3812, 0.6345, 0.3323, 0.6391, 0.3573, 0.6183, 0.3752, 0.6155, 0.342, 0.4246, 0.3793, 0.4028, 0.3621, 0.4064, 0.3365, 0.426, 0.3456, 0.6624, 0.3128, 0.6768, 0.3239, 0.6391, 0.3573, 0.6345, 0.3323, 0.4028, 0.3621, 0.3627, 0.3297, 0.3771, 0.3177, 0.4064, 0.3365, 0.6684, 0.298, 0.6875, 0.3115, 0.6768, 0.3239, 0.6624, 0.3128, 0.3627, 0.3297, 0.3512, 0.3174, 0.3703, 0.3026, 0.3771, 0.3177, 0.6641, 0.2779, 0.6839, 0.28, 0.6875, 0.3115, 0.6684, 0.298, 0.3512, 0.3174, 0.3537, 0.2846, 0.3741, 0.2818, 0.3703, 0.3026, 0.6392, 0.253, 0.6648, 0.2532, 0.6839, 0.28, 0.6641, 0.2779, 0.3537, 0.2846, 0.3727, 0.2564, 0.3989, 0.2556, 0.3741, 0.2818, 0.614, 0.2427, 0.6215, 0.2278, 0.6648, 0.2532, 0.6392, 0.253, 0.3727, 0.2564, 0.4165, 0.2295, 0.4245, 0.2445, 0.3989, 0.2556, 0.5729, 0.2586, 0.5531, 0.2096, 0.6215, 0.2278, 0.614, 0.2427, 0.4165, 0.2295, 0.4853, 0.2101, 0.4664, 0.2597, 0.4245, 0.2445, 0.5729, 0.2586, 0.5639, 0.272, 0.5198, 0.2489, 0.5531, 0.2096, 0.5198, 0.2489, 0.4759, 0.2731, 0.4664, 0.2597, 0.4853, 0.2101, 0.5773, 0.3402, 0.5597, 0.357, 0.5211, 0.3439, 0.5585, 0.3166, 0.5211, 0.3439, 0.4829, 0.3585, 0.4646, 0.3422, 0.4826, 0.3178, 0.5585, 0.3166, 0.5211, 0.3439, 0.5203, 0.2948, 0.5569, 0.2912, 0.5203, 0.2948, 0.5211, 0.3439, 0.4826, 0.3178, 0.4834, 0.2922, 0.5198, 0.2489, 0.5639, 0.272, 0.5569, 0.2912, 0.5203, 0.2948, 0.4834, 0.2922, 0.4759, 0.2731, 0.5198, 0.2489, 0.5203, 0.2948, 0.5255, 0.06897, 0.5189, 0.0679, 0.5189, 0.05968, 0.5364, 0.06207, 0.5189, 0.05968, 0.5189, 0.0679, 0.5124, 0.06896, 0.5015, 0.06204, 0.5312, 0.07383, 0.5255, 0.06897, 0.5364, 0.06207, 0.5428, 0.06409, 0.5015, 0.06204, 0.5124, 0.06896, 0.5066, 0.07381, 0.4951, 0.06405, 0.531, 0.08743, 0.5312, 0.07383, 0.5428, 0.06409, 0.5463, 0.07267, 0.4951, 0.06405, 0.5066, 0.07381, 0.5068, 0.08742, 0.4916, 0.07262, 0.5556, 0.1217, 0.532, 0.1277, 0.5327, 0.09092, 0.5483, 0.08489, 0.5052, 0.09091, 0.5058, 0.1277, 0.4822, 0.1218, 0.4895, 0.08486, 0.531, 0.08743, 0.5463, 0.07267, 0.5483, 0.08489, 0.5327, 0.09092, 0.4895, 0.08486, 0.4916, 0.07262, 0.5068, 0.08742, 0.5052, 0.09091, 0.5381, 0.1584, 0.519, 0.1517, 0.5189, 0.1284, 0.532, 0.1277, 0.5189, 0.1284, 0.519, 0.1517, 0.4999, 0.1584, 0.5058, 0.1277, 0.5327, 0.09092, 0.532, 0.1277, 0.5189, 0.1284, 0.5189, 0.09395, 0.5189, 0.1284, 0.5058, 0.1277, 0.5052, 0.09091, 0.5189, 0.09395, 0.5189, 0.08518, 0.531, 0.08743, 0.5327, 0.09092, 0.5189, 0.09395, 0.5052, 0.09091, 0.5068, 0.08742, 0.5189, 0.08518, 0.5189, 0.09395, 0.5484, 0.1736, 0.538, 0.176, 0.5352, 0.1668, 0.5381, 0.1584, 0.5028, 0.1669, 0.5001, 0.176, 0.4897, 0.1737, 0.4999, 0.1584, 0.5443, 0.1934, 0.5372, 0.1876, 0.538, 0.176, 0.5484, 0.1736, 0.5001, 0.176, 0.5009, 0.1876, 0.494, 0.1934, 0.4897, 0.1737, 0.5198, 0.2008, 0.5288, 0.1918, 0.5372, 0.1876, 0.5443, 0.1934, 0.5009, 0.1876, 0.5092, 0.1916, 0.5198, 0.2008, 0.494, 0.1934, 0.5176, 0.1906, 0.5191, 0.1854, 0.5288, 0.1918, 0.5198, 0.2008, 0.5092, 0.1916, 0.5191, 0.1854, 0.5176, 0.1906, 0.5198, 0.2008, 0.519, 0.1517, 0.5381, 0.1584, 0.5352, 0.1668, 0.519, 0.159, 0.5028, 0.1669, 0.4999, 0.1584, 0.519, 0.1517, 0.519, 0.159, 0.519, 0.159, 0.5352, 0.1668, 0.5311, 0.1716, 0.519, 0.1656, 0.5069, 0.1717, 0.5028, 0.1669, 0.519, 0.159, 0.519, 0.1656, 0.5191, 0.1854, 0.5191, 0.1795, 0.5282, 0.1863, 0.5288, 0.1918, 0.5098, 0.1863, 0.5191, 0.1795, 0.5191, 0.1854, 0.5092, 0.1916, 0.5288, 0.1918, 0.5282, 0.1863, 0.5335, 0.1842, 0.5372, 0.1876, 0.5045, 0.1842, 0.5098, 0.1863, 0.5092, 0.1916, 0.5009, 0.1876, 0.5372, 0.1876, 0.5335, 0.1842, 0.5334, 0.1767, 0.538, 0.176, 0.5046, 0.1768, 0.5045, 0.1842, 0.5009, 0.1876, 0.5001, 0.176, 0.538, 0.176, 0.5334, 0.1767, 0.5311, 0.1716, 0.5352, 0.1668, 0.5069, 0.1717, 0.5046, 0.1768, 0.5001, 0.176, 0.5028, 0.1669, 0.5191, 0.1795, 0.5334, 0.1767, 0.5335, 0.1842, 0.5282, 0.1863, 0.5045, 0.1842, 0.5046, 0.1768, 0.5191, 0.1795, 0.5098, 0.1863, 0.5191, 0.1795, 0.519, 0.1656, 0.5311, 0.1716, 0.5334, 0.1767, 0.5069, 0.1717, 0.519, 0.1656, 0.5191, 0.1795, 0.5046, 0.1768, 0.5198, 0.2008, 0.5443, 0.1934, 0.5531, 0.2096, 0.5198, 0.2489, 0.4853, 0.2101, 0.494, 0.1934, 0.5198, 0.2008, 0.5198, 0.2489, 0.5443, 0.1934, 0.5484, 0.1736, 0.5616, 0.1678, 0.5531, 0.2096, 0.4764, 0.168, 0.4897, 0.1737, 0.494, 0.1934, 0.4853, 0.2101, 0.5484, 0.1736, 0.5381, 0.1584, 0.5595, 0.1493, 0.5616, 0.1678, 0.4784, 0.1494, 0.4999, 0.1584, 0.4897, 0.1737, 0.4764, 0.168, 0.5381, 0.1584, 0.532, 0.1277, 0.5556, 0.1217, 0.5595, 0.1493, 0.4822, 0.1218, 0.5058, 0.1277, 0.4999, 0.1584, 0.4784, 0.1494, 0.5831, 0.1085, 0.5961, 0.1334, 0.5595, 0.1493, 0.5556, 0.1217, 0.4784, 0.1494, 0.4414, 0.1336, 0.4545, 0.1085, 0.4822, 0.1218, 0.5961, 0.1334, 0.6012, 0.1479, 0.5616, 0.1678, 0.5595, 0.1493, 0.4764, 0.168, 0.4363, 0.1482, 0.4414, 0.1336, 0.4784, 0.1494, 0.6055, 0.1651, 0.5531, 0.2096, 0.5616, 0.1678, 0.6012, 0.1479, 0.4764, 0.168, 0.4853, 0.2101, 0.432, 0.1656, 0.4363, 0.1482, 0.531, 0.08743, 0.5189, 0.08518, 0.5189, 0.08387, 0.5289, 0.08496, 0.5189, 0.08387, 0.5189, 0.08518, 0.5068, 0.08742, 0.5089, 0.08495, 0.5312, 0.07383, 0.531, 0.08743, 0.5289, 0.08496, 0.529, 0.07543, 0.5089, 0.08495, 0.5068, 0.08742, 0.5066, 0.07381, 0.5088, 0.07542, 0.5255, 0.06897, 0.5312, 0.07383, 0.529, 0.07543, 0.5238, 0.07051, 0.5088, 0.07542, 0.5066, 0.07381, 0.5124, 0.06896, 0.5141, 0.0705, 0.5189, 0.0679, 0.5255, 0.06897, 0.5238, 0.07051, 0.5189, 0.06947, 0.5141, 0.0705, 0.5124, 0.06896, 0.5189, 0.0679, 0.5189, 0.06947, 0.5189, 0.06947, 0.5238, 0.07051, 0.5216, 0.07497, 0.5189, 0.07426, 0.5163, 0.07497, 0.5141, 0.0705, 0.5189, 0.06947, 0.5189, 0.07426, 0.5238, 0.07051, 0.529, 0.07543, 0.5242, 0.07669, 0.5216, 0.07497, 0.5136, 0.07668, 0.5088, 0.07542, 0.5141, 0.0705, 0.5163, 0.07497, 0.529, 0.07543, 0.5289, 0.08496, 0.5246, 0.07989, 0.5242, 0.07669, 0.5133, 0.07988, 0.5089, 0.08495, 0.5088, 0.07542, 0.5136, 0.07668, 0.5289, 0.08496, 0.5189, 0.08387, 0.5189, 0.07933, 0.5246, 0.07989, 0.5189, 0.07933, 0.5189, 0.08387, 0.5089, 0.08495, 0.5133, 0.07988, 0.5189, 0.07933, 0.5189, 0.07426, 0.5216, 0.07497, 0.5246, 0.07989, 0.5163, 0.07497, 0.5189, 0.07426, 0.5189, 0.07933, 0.5133, 0.07988, 0.5246, 0.07989, 0.5216, 0.07497, 0.5242, 0.07669, 0.5136, 0.07668, 0.5163, 0.07497, 0.5133, 0.07988, 0.5569, 0.2912, 0.5639, 0.272, 0.5718, 0.2773, 0.5684, 0.2929, 0.4681, 0.2786, 0.4759, 0.2731, 0.4834, 0.2922, 0.472, 0.2943, 0.5585, 0.3166, 0.5569, 0.2912, 0.5684, 0.2929, 0.5731, 0.3114, 0.472, 0.2943, 0.4834, 0.2922, 0.4826, 0.3178, 0.4678, 0.3131, 0.5773, 0.3402, 0.5585, 0.3166, 0.5731, 0.3114, 0.5849, 0.3277, 0.4678, 0.3131, 0.4826, 0.3178, 0.4646, 0.3422, 0.4565, 0.33, 0.5639, 0.272, 0.5729, 0.2586, 0.5807, 0.2666, 0.5718, 0.2773, 0.4587, 0.268, 0.4664, 0.2597, 0.4759, 0.2731, 0.4681, 0.2786, 0.5729, 0.2586, 0.614, 0.2427, 0.6117, 0.2557, 0.5807, 0.2666, 0.4271, 0.2577, 0.4245, 0.2445, 0.4664, 0.2597, 0.4587, 0.268, 0.614, 0.2427, 0.6392, 0.253, 0.6325, 0.2629, 0.6117, 0.2557, 0.4061, 0.2655, 0.3989, 0.2556, 0.4245, 0.2445, 0.4271, 0.2577, 0.6392, 0.253, 0.6641, 0.2779, 0.6537, 0.28, 0.6325, 0.2629, 0.3849, 0.2836, 0.3741, 0.2818, 0.3989, 0.2556, 0.4061, 0.2655, 0.6641, 0.2779, 0.6684, 0.298, 0.6561, 0.2976, 0.6537, 0.28, 0.383, 0.3019, 0.3703, 0.3026, 0.3741, 0.2818, 0.3849, 0.2836, 0.6684, 0.298, 0.6624, 0.3128, 0.6528, 0.3102, 0.6561, 0.2976, 0.3869, 0.3146, 0.3771, 0.3177, 0.3703, 0.3026, 0.383, 0.3019, 0.6624, 0.3128, 0.6345, 0.3323, 0.629, 0.3239, 0.6528, 0.3102, 0.4116, 0.3277, 0.4064, 0.3365, 0.3771, 0.3177, 0.3869, 0.3146, 0.6345, 0.3323, 0.6155, 0.342, 0.6144, 0.332, 0.629, 0.3239, 0.4267, 0.3354, 0.426, 0.3456, 0.4064, 0.3365, 0.4116, 0.3277, 0.6155, 0.342, 0.5998, 0.3448, 0.601, 0.3336, 0.6144, 0.332, 0.4403, 0.3365, 0.442, 0.3478, 0.426, 0.3456, 0.4267, 0.3354, 0.5998, 0.3448, 0.5773, 0.3402, 0.5849, 0.3277, 0.601, 0.3336, 0.4565, 0.33, 0.4646, 0.3422, 0.442, 0.3478, 0.4403, 0.3365, 0.601, 0.3336, 0.5849, 0.3277, 0.5906, 0.3215, 0.6018, 0.3285, 0.4504, 0.3239, 0.4565, 0.33, 0.4403, 0.3365, 0.4394, 0.3313, 0.6144, 0.332, 0.601, 0.3336, 0.6018, 0.3285, 0.6133, 0.3271, 0.4394, 0.3313, 0.4403, 0.3365, 0.4267, 0.3354, 0.4276, 0.3304, 0.629, 0.3239, 0.6144, 0.332, 0.6133, 0.3271, 0.6269, 0.3205, 0.4276, 0.3304, 0.4267, 0.3354, 0.4116, 0.3277, 0.4136, 0.3242, 0.6528, 0.3102, 0.629, 0.3239, 0.6269, 0.3205, 0.6462, 0.3064, 0.4136, 0.3242, 0.4116, 0.3277, 0.3869, 0.3146, 0.3934, 0.3105, 0.6561, 0.2976, 0.6528, 0.3102, 0.6462, 0.3064, 0.6495, 0.2962, 0.3934, 0.3105, 0.3869, 0.3146, 0.383, 0.3019, 0.3897, 0.3002, 0.6537, 0.28, 0.6561, 0.2976, 0.6495, 0.2962, 0.6478, 0.2835, 0.3897, 0.3002, 0.383, 0.3019, 0.3849, 0.2836, 0.391, 0.2871, 0.6325, 0.2629, 0.6537, 0.28, 0.6478, 0.2835, 0.6298, 0.2673, 0.391, 0.2871, 0.3849, 0.2836, 0.4061, 0.2655, 0.4089, 0.27, 0.6117, 0.2557, 0.6325, 0.2629, 0.6298, 0.2673, 0.6126, 0.2616, 0.4089, 0.27, 0.4061, 0.2655, 0.4271, 0.2577, 0.4263, 0.2637, 0.5807, 0.2666, 0.6117, 0.2557, 0.6126, 0.2616, 0.5852, 0.271, 0.4263, 0.2637, 0.4271, 0.2577, 0.4587, 0.268, 0.4544, 0.2726, 0.5718, 0.2773, 0.5807, 0.2666, 0.5852, 0.271, 0.5781, 0.2819, 0.4544, 0.2726, 0.4587, 0.268, 0.4681, 0.2786, 0.4618, 0.2834, 0.5849, 0.3277, 0.5731, 0.3114, 0.5795, 0.3093, 0.5906, 0.3215, 0.4612, 0.3112, 0.4678, 0.3131, 0.4565, 0.33, 0.4504, 0.3239, 0.5731, 0.3114, 0.5684, 0.2929, 0.5775, 0.2938, 0.5795, 0.3093, 0.4628, 0.2954, 0.472, 0.2943, 0.4678, 0.3131, 0.4612, 0.3112, 0.5684, 0.2929, 0.5718, 0.2773, 0.5781, 0.2819, 0.5775, 0.2938, 0.4618, 0.2834, 0.4681, 0.2786, 0.472, 0.2943, 0.4628, 0.2954, 0.5219, 0.386, 0.5531, 0.3905, 0.5532, 0.4331, 0.523, 0.4336, 0.4928, 0.4345, 0.4909, 0.3919, 0.5219, 0.386, 0.523, 0.4336, 0.5531, 0.3905, 0.6048, 0.3978, 0.6098, 0.4315, 0.5532, 0.4331, 0.4359, 0.4357, 0.4393, 0.4015, 0.4909, 0.3919, 0.4928, 0.4345, 0.6048, 0.3978, 0.6268, 0.3958, 0.6482, 0.4193, 0.6098, 0.4315, 0.3965, 0.4254, 0.4169, 0.4006, 0.4393, 0.4015, 0.4359, 0.4357, 0.6268, 0.3958, 0.6628, 0.3725, 0.6921, 0.3883, 0.6482, 0.4193, 0.3503, 0.3962, 0.3793, 0.3787, 0.4169, 0.4006, 0.3965, 0.4254, 0.6628, 0.3725, 0.6974, 0.3327, 0.7263, 0.3418, 0.6921, 0.3883, 0.3128, 0.3506, 0.342, 0.3397, 0.3793, 0.3787, 0.3503, 0.3962, 0.6974, 0.3327, 0.7073, 0.3101, 0.7359, 0.3121, 0.7263, 0.3418, 0.3011, 0.3206, 0.3307, 0.3169, 0.342, 0.3397, 0.3128, 0.3506, 0.7073, 0.3101, 0.7153, 0.2654, 0.7299, 0.2564, 0.7359, 0.3121, 0.3049, 0.2611, 0.3205, 0.2703, 0.3307, 0.3169, 0.3011, 0.3206, 0.7153, 0.2654, 0.6764, 0.2332, 0.6982, 0.2169, 0.7299, 0.2564, 0.3374, 0.2192, 0.3603, 0.2359, 0.3205, 0.2703, 0.3049, 0.2611, 0.6764, 0.2332, 0.6474, 0.2005, 0.6631, 0.1907, 0.6982, 0.2169, 0.3735, 0.1919, 0.3897, 0.2019, 0.3603, 0.2359, 0.3374, 0.2192, 0.6269, 0.01561, 0.6494, 0.02238, 0.6605, 0.07608, 0.6214, 0.04809, 0.3768, 0.0753, 0.3888, 0.02159, 0.4113, 0.01513, 0.4164, 0.04763, 0.5675, 0.000144, 0.6269, 0.01561, 0.6214, 0.04809, 0.5772, 0.0328, 0.4164, 0.04763, 0.4113, 0.01513, 0.4706, 0.000144, 0.4608, 0.03266, 0.5189, 0.02489, 0.5675, 0.000144, 0.5772, 0.0328, 0.5474, 0.04172, 0.4608, 0.03266, 0.4706, 0.000144, 0.5189, 0.02489, 0.4905, 0.04167, 0.5403, 0.05381, 0.5189, 0.05029, 0.5189, 0.02489, 0.5474, 0.04172, 0.5189, 0.02489, 0.5189, 0.05029, 0.4976, 0.05377, 0.4905, 0.04167, 0.5519, 0.05834, 0.5403, 0.05381, 0.5474, 0.04172, 0.5581, 0.05387, 0.4905, 0.04167, 0.4976, 0.05377, 0.486, 0.05827, 0.4798, 0.05378, 0.5551, 0.0619, 0.5519, 0.05834, 0.5581, 0.05387, 0.577, 0.058, 0.4798, 0.05378, 0.486, 0.05827, 0.4828, 0.06183, 0.4609, 0.05785, 0.5638, 0.07659, 0.5551, 0.0619, 0.577, 0.058, 0.6117, 0.07827, 0.4609, 0.05785, 0.4828, 0.06183, 0.474, 0.07651, 0.4259, 0.07799, 0.577, 0.058, 0.5772, 0.0328, 0.6214, 0.04809, 0.6117, 0.07827, 0.4164, 0.04763, 0.4608, 0.03266, 0.4609, 0.05785, 0.4259, 0.07799, 0.577, 0.058, 0.5581, 0.05387, 0.5474, 0.04172, 0.5772, 0.0328, 0.4905, 0.04167, 0.4798, 0.05378, 0.4609, 0.05785, 0.4608, 0.03266, 0.6267, 0.1114, 0.6117, 0.07827, 0.6214, 0.04809, 0.6605, 0.07608, 0.4164, 0.04763, 0.4259, 0.07799, 0.4106, 0.1112, 0.3768, 0.0753, 0.5831, 0.1085, 0.5638, 0.07659, 0.6117, 0.07827, 0.6267, 0.1114, 0.4259, 0.07799, 0.474, 0.07651, 0.4545, 0.1085, 0.4106, 0.1112, 0.5961, 0.1334, 0.6295, 0.1305, 0.6235, 0.1468, 0.6012, 0.1479, 0.4137, 0.1472, 0.4076, 0.1306, 0.4414, 0.1336, 0.4363, 0.1482, 0.5831, 0.1085, 0.6267, 0.1114, 0.6295, 0.1305, 0.5961, 0.1334, 0.4076, 0.1306, 0.4106, 0.1112, 0.4545, 0.1085, 0.4414, 0.1336, 0.6055, 0.1651, 0.6012, 0.1479, 0.6235, 0.1468, 0.6193, 0.1598, 0.4137, 0.1472, 0.4363, 0.1482, 0.432, 0.1656, 0.418, 0.1604, 0.6055, 0.1651, 0.6193, 0.1598, 0.6631, 0.1907, 0.6474, 0.2005, 0.3735, 0.1919, 0.418, 0.1604, 0.432, 0.1656, 0.3897, 0.2019, 0.9459, 0.07957, 0.8862, 0.1218, 0.8491, 0.09973, 0.8918, 0.03692, 0.1831, 0.09213, 0.1413, 0.1125, 0.07896, 0.06072, 0.1423, 0.02147, 0.8918, 0.03692, 0.8491, 0.09973, 0.7885, 0.08083, 0.8056, 0.01079, 0.2464, 0.07651, 0.1831, 0.09213, 0.1423, 0.02147, 0.2326, 0.003484, 0.8056, 0.01079, 0.7885, 0.08083, 0.687, 0.0772, 0.6724, 0.0222, 0.3499, 0.07596, 0.2464, 0.07651, 0.2326, 0.003484, 0.366, 0.02099, 0.6724, 0.0222, 0.687, 0.0772, 0.6605, 0.07608, 0.6494, 0.02238, 0.3768, 0.0753, 0.3499, 0.07596, 0.366, 0.02099, 0.3888, 0.02159, 0.6267, 0.1114, 0.6605, 0.07608, 0.687, 0.0772, 0.6295, 0.1305, 0.3499, 0.07596, 0.3768, 0.0753, 0.4106, 0.1112, 0.4076, 0.1306, 0.7299, 0.2564, 0.6982, 0.2169, 0.7602, 0.1932, 0.789, 0.2333, 0.2716, 0.1939, 0.3374, 0.2192, 0.3049, 0.2611, 0.2413, 0.237, 0.9945, 0.1677, 0.9091, 0.1833, 0.8862, 0.1218, 0.9459, 0.07957, 0.1413, 0.1125, 0.1079, 0.1791, 0.01183, 0.1554, 0.07896, 0.06072, 0.9117, 0.4024, 0.8629, 0.3386, 0.8941, 0.3019, 0.9629, 0.3448, 0.1238, 0.3155, 0.1606, 0.3568, 0.1064, 0.4327, 0.04397, 0.367, 0.9629, 0.3448, 0.8941, 0.3019, 0.9154, 0.2598, 0.9999, 0.2546, 0.09896, 0.267, 0.1238, 0.3155, 0.04397, 0.367, 0.000144, 0.2591, 0.9999, 0.2546, 0.9154, 0.2598, 0.9091, 0.1833, 0.9945, 0.1677, 0.1079, 0.1791, 0.09896, 0.267, 0.000144, 0.2591, 0.01183, 0.1554, 0.7495, 0.3347, 0.7359, 0.3121, 0.7663, 0.3008, 0.7892, 0.3137, 0.2674, 0.3101, 0.3011, 0.3206, 0.2882, 0.3465, 0.243, 0.3256, 0.7892, 0.3137, 0.7663, 0.3008, 0.8153, 0.2764, 0.8462, 0.2934, 0.2131, 0.2852, 0.2674, 0.3101, 0.243, 0.3256, 0.1785, 0.305, 0.8462, 0.2934, 0.8153, 0.2764, 0.845, 0.2564, 0.8735, 0.2659, 0.1797, 0.2633, 0.2131, 0.2852, 0.1785, 0.305, 0.1471, 0.2743, 0.8735, 0.2659, 0.845, 0.2564, 0.8591, 0.2282, 0.887, 0.2338, 0.1628, 0.2317, 0.1797, 0.2633, 0.1471, 0.2743, 0.1315, 0.2376, 0.8424, 0.1952, 0.875, 0.1847, 0.887, 0.2338, 0.8591, 0.2282, 0.1315, 0.2376, 0.1452, 0.1827, 0.1768, 0.1962, 0.1628, 0.2317, 0.9091, 0.1833, 0.9154, 0.2598, 0.887, 0.2338, 0.875, 0.1847, 0.1315, 0.2376, 0.09896, 0.267, 0.1079, 0.1791, 0.1452, 0.1827, 0.9154, 0.2598, 0.8941, 0.3019, 0.8735, 0.2659, 0.887, 0.2338, 0.1471, 0.2743, 0.1238, 0.3155, 0.09896, 0.267, 0.1315, 0.2376, 0.8941, 0.3019, 0.8629, 0.3386, 0.8462, 0.2934, 0.8735, 0.2659, 0.1785, 0.305, 0.1606, 0.3568, 0.1238, 0.3155, 0.1471, 0.2743, 0.8629, 0.3386, 0.7943, 0.3641, 0.7892, 0.3137, 0.8462, 0.2934, 0.243, 0.3256, 0.2398, 0.3826, 0.1606, 0.3568, 0.1785, 0.305, 0.7702, 0.3795, 0.7495, 0.3347, 0.7892, 0.3137, 0.7943, 0.3641, 0.243, 0.3256, 0.2882, 0.3465, 0.2681, 0.3987, 0.2398, 0.3826, 0.8455, 0.45, 0.7943, 0.3641, 0.8629, 0.3386, 0.9117, 0.4024, 0.1606, 0.3568, 0.2398, 0.3826, 0.1853, 0.4841, 0.1064, 0.4327, 0.8159, 0.4454, 0.7706, 0.4443, 0.7557, 0.4186, 0.7702, 0.3795, 0.287, 0.4429, 0.2714, 0.4733, 0.2193, 0.4772, 0.2681, 0.3987, 0.8159, 0.4454, 0.7702, 0.3795, 0.7943, 0.3641, 0.8455, 0.45, 0.2398, 0.3826, 0.2681, 0.3987, 0.2193, 0.4772, 0.1853, 0.4841, 0.8198, 0.4681, 0.8159, 0.4454, 0.8455, 0.45, 0.1853, 0.4841, 0.2193, 0.4772, 0.2159, 0.5036, 0.7359, 0.3121, 0.7299, 0.2564, 0.789, 0.2333, 0.7663, 0.3008, 0.2413, 0.237, 0.3049, 0.2611, 0.3011, 0.3206, 0.2674, 0.3101, 0.789, 0.2333, 0.8096, 0.2339, 0.8153, 0.2764, 0.7663, 0.3008, 0.2131, 0.2852, 0.2192, 0.2374, 0.2413, 0.237, 0.2674, 0.3101, 0.8096, 0.2339, 0.8293, 0.2196, 0.845, 0.2564, 0.8153, 0.2764, 0.1797, 0.2633, 0.1991, 0.2225, 0.2192, 0.2374, 0.2131, 0.2852, 0.8424, 0.1952, 0.8591, 0.2282, 0.845, 0.2564, 0.8293, 0.2196, 0.1797, 0.2633, 0.1628, 0.2317, 0.1768, 0.1962, 0.1991, 0.2225, 0.687, 0.0772, 0.7885, 0.08083, 0.7865, 0.1176, 0.7155, 0.1397, 0.2467, 0.1148, 0.2464, 0.07651, 0.3499, 0.07596, 0.3195, 0.1394, 0.7602, 0.1932, 0.7155, 0.1397, 0.7865, 0.1176, 0.7855, 0.1523, 0.2467, 0.1148, 0.3195, 0.1394, 0.2716, 0.1939, 0.246, 0.151, 0.6982, 0.2169, 0.6631, 0.1907, 0.7155, 0.1397, 0.7602, 0.1932, 0.3195, 0.1394, 0.3735, 0.1919, 0.3374, 0.2192, 0.2716, 0.1939, 0.6631, 0.1907, 0.6235, 0.1468, 0.6295, 0.1305, 0.7155, 0.1397, 0.4076, 0.1306, 0.4137, 0.1472, 0.3735, 0.1919, 0.3195, 0.1394, 0.6295, 0.1305, 0.687, 0.0772, 0.7155, 0.1397, 0.3195, 0.1394, 0.3499, 0.07596, 0.4076, 0.1306, 0.6631, 0.1907, 0.6193, 0.1598, 0.6235, 0.1468, 0.4137, 0.1472, 0.418, 0.1604, 0.3735, 0.1919, 0.8424, 0.1952, 0.8374, 0.1564, 0.8582, 0.1378, 0.875, 0.1847, 0.1717, 0.1323, 0.1966, 0.1552, 0.1768, 0.1962, 0.1452, 0.1827, 0.9091, 0.1833, 0.875, 0.1847, 0.8582, 0.1378, 0.8862, 0.1218, 0.1717, 0.1323, 0.1452, 0.1827, 0.1079, 0.1791, 0.1413, 0.1125, 0.7855, 0.1523, 0.7865, 0.1176, 0.8582, 0.1378, 0.8374, 0.1564, 0.1717, 0.1323, 0.2467, 0.1148, 0.246, 0.151, 0.1966, 0.1552, 0.7885, 0.08083, 0.8491, 0.09973, 0.8582, 0.1378, 0.7865, 0.1176, 0.1717, 0.1323, 0.1831, 0.09213, 0.2464, 0.07651, 0.2467, 0.1148, 0.8862, 0.1218, 0.8582, 0.1378, 0.8491, 0.09973, 0.1831, 0.09213, 0.1717, 0.1323, 0.1413, 0.1125, 0.5062, 0.9049, 0.4324, 0.8949, 0.4388, 0.8702, 0.4911, 0.8817, 0.3159, 0.8682, 0.3216, 0.8932, 0.2472, 0.9012, 0.263, 0.8783, 0.5062, 0.9049, 0.4911, 0.8817, 0.5728, 0.8605, 0.6048, 0.8799, 0.1815, 0.8547, 0.263, 0.8783, 0.2472, 0.9012, 0.1487, 0.8733, 0.6048, 0.8799, 0.5728, 0.8605, 0.5864, 0.794, 0.62, 0.7916, 0.1697, 0.7875, 0.1815, 0.8547, 0.1487, 0.8733, 0.1361, 0.7841, 0.62, 0.7916, 0.5864, 0.794, 0.549, 0.7464, 0.5638, 0.7392, 0.2087, 0.7409, 0.1697, 0.7875, 0.1361, 0.7841, 0.1941, 0.7332, 0.5638, 0.7392, 0.549, 0.7464, 0.5003, 0.7117, 0.5083, 0.6977, 0.2584, 0.7075, 0.2087, 0.7409, 0.1941, 0.7332, 0.2508, 0.6932, 0.5083, 0.6977, 0.5003, 0.7117, 0.4386, 0.6807, 0.4348, 0.6589, 0.321, 0.678, 0.2584, 0.7075, 0.2508, 0.6932, 0.3253, 0.6562, 0.5003, 0.7117, 0.5057, 0.7309, 0.453, 0.7, 0.4386, 0.6807, 0.3061, 0.697, 0.2525, 0.7266, 0.2584, 0.7075, 0.321, 0.678, 0.549, 0.7464, 0.5429, 0.7558, 0.5057, 0.7309, 0.5003, 0.7117, 0.2525, 0.7266, 0.2146, 0.7504, 0.2087, 0.7409, 0.2584, 0.7075, 0.5864, 0.794, 0.5681, 0.7874, 0.5429, 0.7558, 0.549, 0.7464, 0.2146, 0.7504, 0.1883, 0.7814, 0.1697, 0.7875, 0.2087, 0.7409, 0.5728, 0.8605, 0.5555, 0.8264, 0.5681, 0.7874, 0.5864, 0.794, 0.1883, 0.7814, 0.1998, 0.8209, 0.1815, 0.8547, 0.1697, 0.7875, 0.4911, 0.8817, 0.5012, 0.8444, 0.5555, 0.8264, 0.5728, 0.8605, 0.1998, 0.8209, 0.2538, 0.8405, 0.263, 0.8783, 0.1815, 0.8547, 0.4911, 0.8817, 0.4388, 0.8702, 0.4578, 0.84, 0.5012, 0.8444, 0.2976, 0.8374, 0.3159, 0.8682, 0.263, 0.8783, 0.2538, 0.8405, 0.7602, 0.1932, 0.7855, 0.1523, 0.796, 0.177, 0.7832, 0.1874, 0.2336, 0.1756, 0.246, 0.151, 0.2716, 0.1939, 0.247, 0.1871, 0.391, 0.6119, 0.4348, 0.6589, 0.4386, 0.6807, 0.3948, 0.6861, 0.321, 0.678, 0.3253, 0.6562, 0.3699, 0.6102, 0.3648, 0.6844, 0.789, 0.2333, 0.7602, 0.1932, 0.7832, 0.1874, 0.8096, 0.2339, 0.247, 0.1871, 0.2716, 0.1939, 0.2413, 0.237, 0.2192, 0.2374, 0.3917, 0.8621, 0.4016, 0.8415, 0.4388, 0.8702, 0.4324, 0.8949, 0.3159, 0.8682, 0.354, 0.8403, 0.3634, 0.8613, 0.3216, 0.8932, 0.4386, 0.6807, 0.453, 0.7, 0.435, 0.7183, 0.3948, 0.6861, 0.3237, 0.7157, 0.3061, 0.697, 0.321, 0.678, 0.3648, 0.6844, 0.4337, 0.7297, 0.3847, 0.7103, 0.3948, 0.6861, 0.435, 0.7183, 0.3648, 0.6844, 0.3744, 0.709, 0.3247, 0.7272, 0.3237, 0.7157, 0.411, 0.7477, 0.3847, 0.7103, 0.4337, 0.7297, 0.4278, 0.7428, 0.3247, 0.7272, 0.3744, 0.709, 0.347, 0.7458, 0.3303, 0.7405, 0.4181, 0.7849, 0.3847, 0.7954, 0.3847, 0.7103, 0.411, 0.7477, 0.3744, 0.709, 0.3723, 0.7945, 0.339, 0.7831, 0.347, 0.7458, 0.4016, 0.8415, 0.3847, 0.7954, 0.4181, 0.7849, 0.4313, 0.8175, 0.339, 0.7831, 0.3723, 0.7945, 0.354, 0.8403, 0.3248, 0.8155, 0.4388, 0.8702, 0.4016, 0.8415, 0.4313, 0.8175, 0.4578, 0.84, 0.3248, 0.8155, 0.354, 0.8403, 0.3159, 0.8682, 0.2976, 0.8374, 0.8096, 0.2339, 0.8163, 0.2031, 0.8251, 0.2098, 0.8293, 0.2196, 0.1998, 0.2148, 0.2098, 0.2062, 0.2192, 0.2374, 0.1991, 0.2225, 0.8096, 0.2339, 0.7832, 0.1874, 0.8022, 0.1846, 0.8163, 0.2031, 0.2265, 0.1831, 0.247, 0.1871, 0.2192, 0.2374, 0.2098, 0.2062, 0.7832, 0.1874, 0.796, 0.177, 0.8022, 0.1846, 0.2265, 0.1831, 0.2336, 0.1756, 0.247, 0.1871, 0.4578, 0.84, 0.4313, 0.8175, 0.4485, 0.8046, 0.4734, 0.8247, 0.3079, 0.802, 0.3248, 0.8155, 0.2976, 0.8374, 0.2824, 0.8215, 0.4313, 0.8175, 0.4181, 0.7849, 0.4359, 0.7796, 0.4485, 0.8046, 0.3212, 0.7772, 0.339, 0.7831, 0.3248, 0.8155, 0.3079, 0.802, 0.4181, 0.7849, 0.411, 0.7477, 0.4237, 0.7542, 0.4359, 0.7796, 0.3341, 0.752, 0.347, 0.7458, 0.339, 0.7831, 0.3212, 0.7772, 0.411, 0.7477, 0.4278, 0.7428, 0.4379, 0.7498, 0.4237, 0.7542, 0.3199, 0.7473, 0.3303, 0.7405, 0.347, 0.7458, 0.3341, 0.752, 0.4278, 0.7428, 0.4337, 0.7297, 0.4454, 0.732, 0.4379, 0.7498, 0.3129, 0.7292, 0.3247, 0.7272, 0.3303, 0.7405, 0.3199, 0.7473, 0.4337, 0.7297, 0.435, 0.7183, 0.441, 0.7244, 0.4454, 0.732, 0.3175, 0.7217, 0.3237, 0.7157, 0.3247, 0.7272, 0.3129, 0.7292, 0.435, 0.7183, 0.453, 0.7, 0.4553, 0.7137, 0.441, 0.7244, 0.3035, 0.7107, 0.3061, 0.697, 0.3237, 0.7157, 0.3175, 0.7217, 0.5012, 0.8444, 0.4578, 0.84, 0.4734, 0.8247, 0.5125, 0.8288, 0.2824, 0.8215, 0.2976, 0.8374, 0.2538, 0.8405, 0.243, 0.8246, 0.5555, 0.8264, 0.5012, 0.8444, 0.5125, 0.8288, 0.5509, 0.8118, 0.243, 0.8246, 0.2538, 0.8405, 0.1998, 0.8209, 0.2048, 0.8064, 0.5681, 0.7874, 0.5555, 0.8264, 0.5509, 0.8118, 0.5521, 0.7877, 0.2048, 0.8064, 0.1998, 0.8209, 0.1883, 0.7814, 0.2043, 0.7822, 0.5429, 0.7558, 0.5681, 0.7874, 0.5521, 0.7877, 0.5394, 0.7645, 0.2043, 0.7822, 0.1883, 0.7814, 0.2146, 0.7504, 0.2178, 0.7593, 0.5057, 0.7309, 0.5429, 0.7558, 0.5394, 0.7645, 0.5084, 0.7431, 0.2178, 0.7593, 0.2146, 0.7504, 0.2525, 0.7266, 0.2494, 0.7387, 0.453, 0.7, 0.5057, 0.7309, 0.5084, 0.7431, 0.4553, 0.7137, 0.2494, 0.7387, 0.2525, 0.7266, 0.3061, 0.697, 0.3035, 0.7107, 0.4379, 0.7498, 0.4454, 0.732, 0.4708, 0.7484, 0.4548, 0.7617, 0.287, 0.745, 0.3129, 0.7292, 0.3199, 0.7473, 0.3027, 0.7587, 0.4548, 0.7617, 0.4708, 0.7484, 0.4889, 0.7705, 0.4754, 0.7839, 0.2683, 0.7667, 0.287, 0.745, 0.3027, 0.7587, 0.2814, 0.7805, 0.4754, 0.7839, 0.4889, 0.7705, 0.5037, 0.7876, 0.4945, 0.8025, 0.253, 0.7834, 0.2683, 0.7667, 0.2814, 0.7805, 0.2618, 0.7986, 0.4945, 0.8025, 0.5037, 0.7876, 0.5186, 0.7916, 0.5168, 0.8073, 0.2379, 0.787, 0.253, 0.7834, 0.2618, 0.7986, 0.2392, 0.8029, 0.5125, 0.8288, 0.4734, 0.8247, 0.4945, 0.8025, 0.5168, 0.8073, 0.2618, 0.7986, 0.2824, 0.8215, 0.243, 0.8246, 0.2392, 0.8029, 0.4485, 0.8046, 0.4754, 0.7839, 0.4945, 0.8025, 0.4734, 0.8247, 0.2618, 0.7986, 0.2814, 0.7805, 0.3079, 0.802, 0.2824, 0.8215, 0.4485, 0.8046, 0.4359, 0.7796, 0.4548, 0.7617, 0.4754, 0.7839, 0.3027, 0.7587, 0.3212, 0.7772, 0.3079, 0.802, 0.2814, 0.7805, 0.4379, 0.7498, 0.4548, 0.7617, 0.4359, 0.7796, 0.4237, 0.7542, 0.3212, 0.7772, 0.3027, 0.7587, 0.3199, 0.7473, 0.3341, 0.752, 0.441, 0.7244, 0.4553, 0.7137, 0.4708, 0.7484, 0.4454, 0.732, 0.287, 0.745, 0.3035, 0.7107, 0.3175, 0.7217, 0.3129, 0.7292, 0.5084, 0.7431, 0.4889, 0.7705, 0.4708, 0.7484, 0.4553, 0.7137, 0.287, 0.745, 0.2683, 0.7667, 0.2494, 0.7387, 0.3035, 0.7107, 0.5394, 0.7645, 0.5037, 0.7876, 0.4889, 0.7705, 0.5084, 0.7431, 0.2683, 0.7667, 0.253, 0.7834, 0.2178, 0.7593, 0.2494, 0.7387, 0.5521, 0.7877, 0.5186, 0.7916, 0.5037, 0.7876, 0.5394, 0.7645, 0.253, 0.7834, 0.2379, 0.787, 0.2043, 0.7822, 0.2178, 0.7593, 0.5509, 0.8118, 0.5168, 0.8073, 0.5186, 0.7916, 0.5521, 0.7877, 0.2379, 0.787, 0.2392, 0.8029, 0.2048, 0.8064, 0.2043, 0.7822, 0.5125, 0.8288, 0.5168, 0.8073, 0.5509, 0.8118, 0.2048, 0.8064, 0.2392, 0.8029, 0.243, 0.8246, 0.5083, 0.6977, 0.4348, 0.6589, 0.4841, 0.6288, 0.5434, 0.6835, 0.2769, 0.6251, 0.3253, 0.6562, 0.2508, 0.6932, 0.2161, 0.6781, 0.5638, 0.7392, 0.5083, 0.6977, 0.5434, 0.6835, 0.5811, 0.7269, 0.2161, 0.6781, 0.2508, 0.6932, 0.1941, 0.7332, 0.1772, 0.7204, 0.62, 0.7916, 0.5638, 0.7392, 0.5811, 0.7269, 0.6167, 0.76, 0.1772, 0.7204, 0.1941, 0.7332, 0.1361, 0.7841, 0.1404, 0.7524, 0.7075, 0.7599, 0.62, 0.7916, 0.6167, 0.76, 0.6606, 0.7412, 0.1404, 0.7524, 0.1361, 0.7841, 0.04953, 0.7488, 0.09704, 0.7321, 0.7455, 0.6521, 0.7075, 0.7599, 0.6606, 0.7412, 0.6773, 0.6704, 0.09704, 0.7321, 0.04953, 0.7488, 0.01941, 0.6397, 0.08356, 0.662, 0.7408, 0.5724, 0.7455, 0.6521, 0.6773, 0.6704, 0.6714, 0.5927, 0.08356, 0.662, 0.01941, 0.6397, 0.03366, 0.5644, 0.09282, 0.5899, 0.6773, 0.6704, 0.5434, 0.6835, 0.4841, 0.6288, 0.6714, 0.5927, 0.2769, 0.6251, 0.2161, 0.6781, 0.08356, 0.662, 0.09282, 0.5899, 0.6773, 0.6704, 0.6606, 0.7412, 0.5811, 0.7269, 0.5434, 0.6835, 0.1772, 0.7204, 0.09704, 0.7321, 0.08356, 0.662, 0.2161, 0.6781, 0.6606, 0.7412, 0.6167, 0.76, 0.5811, 0.7269, 0.1772, 0.7204, 0.1404, 0.7524, 0.09704, 0.7321, 0.8424, 0.1952, 0.8293, 0.2196, 0.8346, 0.2069, 0.8347, 0.207, 0.03366, 0.5644, 0.05122, 0.5227, 0.145, 0.5626, 0.09282, 0.5899, 0.6204, 0.5657, 0.6714, 0.5927, 0.4841, 0.6288, 0.4981, 0.5523, 0.2769, 0.6251, 0.09282, 0.5899, 0.145, 0.5626, 0.2642, 0.5501, 0.391, 0.6119, 0.4981, 0.5523, 0.4841, 0.6288, 0.4348, 0.6589, 0.2769, 0.6251, 0.2642, 0.5501, 0.3699, 0.6102, 0.3253, 0.6562])
me_suzanne.materials.append(mat_material_001)
me_suzanne.update()

# ---- objects
ob_light = bpy.data.objects.new('Light', light_light)
ob_camera = bpy.data.objects.new('Camera', cam_camera)
ob_suzanne = bpy.data.objects.new('Suzanne', me_suzanne)

# ---- transforms, parenting, visibility, modifiers, constraints
ob_light.location = (4.076, 1.005, 5.904)
ob_light.rotation_euler = (0.6503, 0.05522, 1.866)
ob_light.lock_rotations_4d = False
ob_light.empty_display_type = 'ARROWS'
ob_light.color = (0.0, 0.0, 0.0, 0.0)
ob_light.lineart.crease_threshold = 0.0
ob_camera.location = (7.359, -6.926, 4.958)
ob_camera.rotation_euler = (1.109, 0.0, 0.8149)
ob_camera.lock_rotations_4d = False
ob_camera.empty_display_type = 'ARROWS'
ob_camera.color = (0.0, 0.0, 0.0, 0.0)
ob_camera.display_type = 'WIRE'
ob_camera.lineart.crease_threshold = 0.0
ob_suzanne.location = (0.0, 0.0, 0.0)

# ---- collection membership
col_collection.objects.link(ob_light)
col_collection.objects.link(ob_camera)
col_collection.objects.link(ob_suzanne)

# ---- scene / render settings (as saved in the file)
scene.camera = ob_camera
scene.frame_start = 1; scene.frame_end = 250; scene.frame_set(1)
scene.render.engine = 'BLENDER_EEVEE_NEXT'
scene.cycles.sampling_pattern = 'TABULATED_SOBOL'
scene.eevee.use_raytracing = True
scene.view_settings.view_transform = 'Filmic'
bpy.context.view_layer.update()
